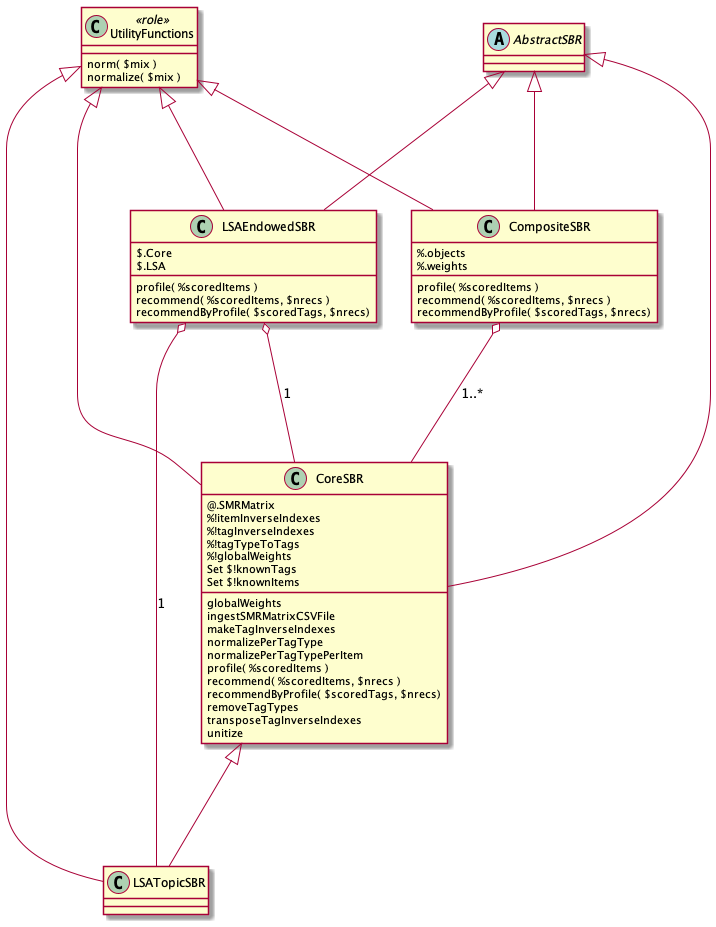

The diagram above was rendered by PlantUML. Its source (embedded in the PNG):
@startuml

abstract class AbstractSBR {}

class UtilityFunctions <<role>> {
{method} norm( $mix )
{method} normalize( $mix )
}

class CoreSBR {

{field} @.SMRMatrix
{field} %!itemInverseIndexes
{field} %!tagInverseIndexes
{field} %!tagTypeToTags
{field} %!globalWeights
{field} Set $!knownTags
{field} Set $!knownItems

{method} globalWeights
{method} ingestSMRMatrixCSVFile
{method} makeTagInverseIndexes
{method} normalizePerTagType
{method} normalizePerTagTypePerItem
{method} profile( %scoredItems )
{method} recommend( %scoredItems, $nrecs )
{method} recommendByProfile( $scoredTags, $nrecs)
{method} removeTagTypes
{method} transposeTagInverseIndexes
{method} unitize
}

class CompositeSBR {
{field} %.objects
{field} %.weights
{method} profile( %scoredItems )
{method} recommend( %scoredItems, $nrecs )
{method} recommendByProfile( $scoredTags, $nrecs)
}

class LSAEndowedSBR {
{field} $.Core
{field} $.LSA
{method} profile( %scoredItems )
{method} recommend( %scoredItems, $nrecs )
{method} recommendByProfile( $scoredTags, $nrecs)
}

UtilityFunctions <|--- CoreSBR
UtilityFunctions <|--- LSATopicSBR
UtilityFunctions <|--- LSAEndowedSBR
UtilityFunctions <|--- CompositeSBR

AbstractSBR <|--- CompositeSBR
AbstractSBR <|--- CoreSBR
AbstractSBR <|--- LSAEndowedSBR

CoreSBR <|--- LSATopicSBR

LSAEndowedSBR o--- CoreSBR : 1
LSAEndowedSBR o--- LSATopicSBR : 1

CompositeSBR o--- CoreSBR : 1..*

@enduml